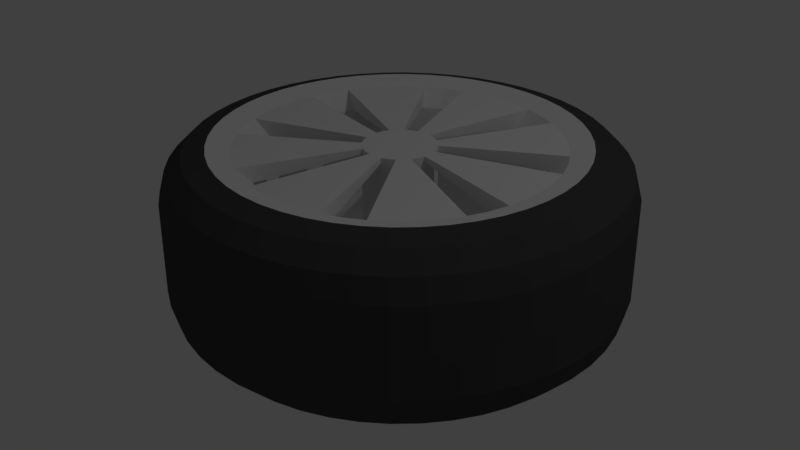 # Source: wheel.blend  (saved by Blender 2.77.0; exported with 4.5.12 LTS)
import bpy
from mathutils import Matrix  # noqa: F401  (used for matrix-valued properties, if any)

bpy.ops.wm.read_factory_settings(use_empty=True)
scene = bpy.context.scene
scene.name = 'Scene'

# ---- collections
col_collection_1 = bpy.data.collections.new('Collection 1'); scene.collection.children.link(col_collection_1)

# ---- materials (node trees are filled in below, after node groups)
mat_outside = bpy.data.materials.new('outside')
mat_outside.alpha_threshold = 0.0
mat_outside.use_transparent_shadow = False
mat_outside.diffuse_color = (0.06372, 0.06372, 0.06372, 1.0)
mat_outside.roughness = 0.5
mat_inside = bpy.data.materials.new('Inside')
mat_inside.alpha_threshold = 0.0
mat_inside.use_transparent_shadow = False
mat_inside.roughness = 0.5

# ---- material node trees

# ---- world
world_world = bpy.data.worlds.new('World'); scene.world = world_world
world_world.color = (0.05088, 0.05088, 0.05088)
world_world.use_sun_shadow = False
world_world.sun_shadow_jitter_overblur = 0.0
world_world.cycles.sampling_method = 'MANUAL'

# ---- cameras
cam_camera = bpy.data.cameras.new('Camera')
cam_camera.clip_end = 100.0
cam_camera.lens = 35.0
cam_camera.sensor_width = 32.0
cam_camera.sensor_height = 18.0
cam_camera.ortho_scale = 7.314
cam_camera.dof.focus_distance = 0.0
cam_camera.dof.aperture_fstop = 128.0

# ---- lights
light_lamp = bpy.data.lights.new('Lamp', 'POINT')
light_lamp.transmission_factor = 0.0
light_lamp.cutoff_distance = 30.0
light_lamp.energy = 100.0
light_lamp.shadow_buffer_clip_start = 1.001
light_lamp.shadow_soft_size = 0.1
light_lamp.shadow_maximum_resolution = 0.006
light_lamp.use_absolute_resolution = True

# ---- meshes
me_torus_003 = bpy.data.meshes.new('Torus.003')
me_torus_003.from_pydata([(1.25, 0.0, 0.0), (0.75, 0.0, 3.062e-17), (0.7835, 0.0, -0.125), (0.875, 0.0, -0.2165), (1.0, 0.0, -0.25), (1.125, 0.0, -0.2165), (1.217, 0.0, -0.125), (1.239, 0.1632, 0.0), (0.7436, 0.09789, 3.062e-17), (0.7768, 0.1023, -0.125), (0.8675, 0.1142, -0.2165), (0.9914, 0.1305, -0.25), (1.115, 0.1468, -0.2165), (1.206, 0.1588, -0.125), (1.207, 0.3235, 0.0), (0.7244, 0.1941, 3.062e-17), (0.7568, 0.2028, -0.125), (0.8452, 0.2265, -0.2165), (0.9659, 0.2588, -0.25), (1.087, 0.2912, -0.2165), (1.175, 0.3149, -0.125), (1.155, 0.4784, 0.0), (0.6929, 0.287, 3.062e-17), (0.7239, 0.2998, -0.125), (0.8084, 0.3348, -0.2165), (0.9239, 0.3827, -0.25), (1.039, 0.4305, -0.2165), (1.124, 0.4655, -0.125), (1.083, 0.625, 0.0), (0.6495, 0.375, 3.062e-17), (0.6785, 0.3917, -0.125), (0.7578, 0.4375, -0.2165), (0.866, 0.5, -0.25), (0.9743, 0.5625, -0.2165), (1.054, 0.6083, -0.125), (0.9917, 0.761, 0.0), (0.595, 0.4566, 3.062e-17), (0.6216, 0.477, -0.125), (0.6942, 0.5327, -0.2165), (0.7934, 0.6088, -0.25), (0.8925, 0.6849, -0.2165), (0.9651, 0.7406, -0.125), (0.8839, 0.8839, 0.0), (0.5303, 0.5303, 3.062e-17), (0.554, 0.554, -0.125), (0.6187, 0.6187, -0.2165), (0.7071, 0.7071, -0.25), (0.7955, 0.7955, -0.2165), (0.8602, 0.8602, -0.125), (0.761, 0.9917, 0.0), (0.4566, 0.595, 3.062e-17), (0.477, 0.6216, -0.125), (0.5327, 0.6942, -0.2165), (0.6088, 0.7934, -0.25), (0.6849, 0.8925, -0.2165), (0.7406, 0.9651, -0.125), (0.625, 1.083, 0.0), (0.375, 0.6495, 3.062e-17), (0.3917, 0.6785, -0.125), (0.4375, 0.7578, -0.2165), (0.5, 0.866, -0.25), (0.5625, 0.9743, -0.2165), (0.6083, 1.054, -0.125), (0.4784, 1.155, 0.0), (0.287, 0.6929, 3.062e-17), (0.2998, 0.7239, -0.125), (0.3348, 0.8084, -0.2165), (0.3827, 0.9239, -0.25), (0.4305, 1.039, -0.2165), (0.4655, 1.124, -0.125), (0.3235, 1.207, 0.0), (0.1941, 0.7244, 3.062e-17), (0.2028, 0.7568, -0.125), (0.2265, 0.8452, -0.2165), (0.2588, 0.9659, -0.25), (0.2912, 1.087, -0.2165), (0.3149, 1.175, -0.125), (0.1632, 1.239, 0.0), (0.09789, 0.7436, 3.062e-17), (0.1023, 0.7768, -0.125), (0.1142, 0.8675, -0.2165), (0.1305, 0.9914, -0.25), (0.1468, 1.115, -0.2165), (0.1588, 1.206, -0.125), (5.96e-08, 1.25, 0.0), (8.941e-08, 0.75, 3.062e-17), (5.96e-08, 0.7835, -0.125), (8.941e-08, 0.875, -0.2165), (8.941e-08, 1.0, -0.25), (1.192e-07, 1.125, -0.2165), (1.192e-07, 1.217, -0.125), (-0.1632, 1.239, 0.0), (-0.09789, 0.7436, 3.062e-17), (-0.1023, 0.7768, -0.125), (-0.1142, 0.8675, -0.2165), (-0.1305, 0.9914, -0.25), (-0.1468, 1.115, -0.2165), (-0.1588, 1.206, -0.125), (-0.3235, 1.207, 0.0), (-0.1941, 0.7244, 3.062e-17), (-0.2028, 0.7568, -0.125), (-0.2265, 0.8452, -0.2165), (-0.2588, 0.9659, -0.25), (-0.2912, 1.087, -0.2165), (-0.3149, 1.175, -0.125), (-0.4784, 1.155, 0.0), (-0.287, 0.6929, 3.062e-17), (-0.2998, 0.7239, -0.125), (-0.3348, 0.8084, -0.2165), (-0.3827, 0.9239, -0.25), (-0.4305, 1.039, -0.2165), (-0.4655, 1.124, -0.125), (-0.625, 1.083, 0.0), (-0.375, 0.6495, 3.062e-17), (-0.3917, 0.6785, -0.125), (-0.4375, 0.7578, -0.2165), (-0.5, 0.866, -0.25), (-0.5625, 0.9743, -0.2165), (-0.6083, 1.054, -0.125), (-0.761, 0.9917, 0.0), (-0.4566, 0.595, 3.062e-17), (-0.477, 0.6216, -0.125), (-0.5327, 0.6942, -0.2165), (-0.6088, 0.7934, -0.25), (-0.6849, 0.8925, -0.2165), (-0.7406, 0.9651, -0.125), (-0.8839, 0.8839, 0.0), (-0.5303, 0.5303, 3.062e-17), (-0.554, 0.554, -0.125), (-0.6187, 0.6187, -0.2165), (-0.7071, 0.7071, -0.25), (-0.7955, 0.7955, -0.2165), (-0.8602, 0.8602, -0.125), (-0.9917, 0.761, 0.0), (-0.595, 0.4566, 3.062e-17), (-0.6216, 0.477, -0.125), (-0.6942, 0.5327, -0.2165), (-0.7934, 0.6088, -0.25), (-0.8925, 0.6849, -0.2165), (-0.9651, 0.7406, -0.125), (-1.083, 0.625, 0.0), (-0.6495, 0.375, 3.062e-17), (-0.6785, 0.3917, -0.125), (-0.7578, 0.4375, -0.2165), (-0.866, 0.5, -0.25), (-0.9743, 0.5625, -0.2165), (-1.054, 0.6083, -0.125), (-1.155, 0.4784, 0.0), (-0.6929, 0.287, 3.062e-17), (-0.7239, 0.2998, -0.125), (-0.8084, 0.3348, -0.2165), (-0.9239, 0.3827, -0.25), (-1.039, 0.4305, -0.2165), (-1.124, 0.4655, -0.125), (-1.207, 0.3235, 0.0), (-0.7244, 0.1941, 3.062e-17), (-0.7568, 0.2028, -0.125), (-0.8452, 0.2265, -0.2165), (-0.9659, 0.2588, -0.25), (-1.087, 0.2912, -0.2165), (-1.175, 0.3149, -0.125), (-1.239, 0.1632, 0.0), (-0.7436, 0.09789, 3.062e-17), (-0.7768, 0.1023, -0.125), (-0.8675, 0.1142, -0.2165), (-0.9914, 0.1305, -0.25), (-1.115, 0.1468, -0.2165), (-1.206, 0.1588, -0.125), (-1.25, 1.093e-07, 0.0), (-0.75, 6.557e-08, 3.062e-17), (-0.7835, 6.85e-08, -0.125), (-0.875, 7.649e-08, -0.2165), (-1.0, 8.742e-08, -0.25), (-1.125, 9.835e-08, -0.2165), (-1.217, 1.064e-07, -0.125), (-1.239, -0.1632, 0.0), (-0.7436, -0.09789, 3.062e-17), (-0.7768, -0.1023, -0.125), (-0.8675, -0.1142, -0.2165), (-0.9914, -0.1305, -0.25), (-1.115, -0.1468, -0.2165), (-1.206, -0.1588, -0.125), (-1.207, -0.3235, 0.0), (-0.7244, -0.1941, 3.062e-17), (-0.7568, -0.2028, -0.125), (-0.8452, -0.2265, -0.2165), (-0.9659, -0.2588, -0.25), (-1.087, -0.2912, -0.2165), (-1.175, -0.3149, -0.125), (-1.155, -0.4784, 0.0), (-0.6929, -0.287, 3.062e-17), (-0.7239, -0.2998, -0.125), (-0.8084, -0.3348, -0.2165), (-0.9239, -0.3827, -0.25), (-1.039, -0.4305, -0.2165), (-1.124, -0.4655, -0.125), (-1.083, -0.625, 0.0), (-0.6495, -0.375, 3.062e-17), (-0.6785, -0.3917, -0.125), (-0.7578, -0.4375, -0.2165), (-0.866, -0.5, -0.25), (-0.9743, -0.5625, -0.2165), (-1.054, -0.6083, -0.125), (-0.9917, -0.761, 0.0), (-0.595, -0.4566, 3.062e-17), (-0.6216, -0.477, -0.125), (-0.6942, -0.5327, -0.2165), (-0.7934, -0.6088, -0.25), (-0.8925, -0.6849, -0.2165), (-0.9651, -0.7406, -0.125), (-0.8839, -0.8839, 0.0), (-0.5303, -0.5303, 3.062e-17), (-0.554, -0.554, -0.125), (-0.6187, -0.6187, -0.2165), (-0.7071, -0.7071, -0.25), (-0.7955, -0.7955, -0.2165), (-0.8602, -0.8602, -0.125), (-0.761, -0.9917, 0.0), (-0.4566, -0.595, 3.062e-17), (-0.477, -0.6216, -0.125), (-0.5327, -0.6942, -0.2165), (-0.6088, -0.7934, -0.25), (-0.6849, -0.8925, -0.2165), (-0.7406, -0.9651, -0.125), (-0.625, -1.083, 0.0), (-0.375, -0.6495, 3.062e-17), (-0.3917, -0.6785, -0.125), (-0.4375, -0.7578, -0.2165), (-0.5, -0.866, -0.25), (-0.5625, -0.9743, -0.2165), (-0.6083, -1.054, -0.125), (-0.4784, -1.155, 0.0), (-0.287, -0.6929, 3.062e-17), (-0.2998, -0.7239, -0.125), (-0.3348, -0.8084, -0.2165), (-0.3827, -0.9239, -0.25), (-0.4305, -1.039, -0.2165), (-0.4655, -1.124, -0.125), (-0.3235, -1.207, 0.0), (-0.1941, -0.7244, 3.062e-17), (-0.2028, -0.7568, -0.125), (-0.2265, -0.8452, -0.2165), (-0.2588, -0.9659, -0.25), (-0.2912, -1.087, -0.2165), (-0.3149, -1.175, -0.125), (-0.1632, -1.239, 0.0), (-0.0979, -0.7436, 3.062e-17), (-0.1023, -0.7768, -0.125), (-0.1142, -0.8675, -0.2165), (-0.1305, -0.9914, -0.25), (-0.1468, -1.115, -0.2165), (-0.1588, -1.206, -0.125), (5.96e-08, -1.25, 0.0), (8.941e-08, -0.75, 3.062e-17), (5.96e-08, -0.7835, -0.125), (8.941e-08, -0.875, -0.2165), (8.941e-08, -1.0, -0.25), (1.192e-07, -1.125, -0.2165), (1.192e-07, -1.217, -0.125), (0.1632, -1.239, 0.0), (0.09789, -0.7436, 3.062e-17), (0.1023, -0.7768, -0.125), (0.1142, -0.8675, -0.2165), (0.1305, -0.9914, -0.25), (0.1468, -1.115, -0.2165), (0.1588, -1.206, -0.125), (0.3235, -1.207, 0.0), (0.1941, -0.7244, 3.062e-17), (0.2028, -0.7568, -0.125), (0.2265, -0.8452, -0.2165), (0.2588, -0.9659, -0.25), (0.2912, -1.087, -0.2165), (0.3149, -1.175, -0.125), (0.4784, -1.155, 0.0), (0.287, -0.6929, 3.062e-17), (0.2998, -0.7239, -0.125), (0.3348, -0.8084, -0.2165), (0.3827, -0.9239, -0.25), (0.4305, -1.039, -0.2165), (0.4655, -1.124, -0.125), (0.625, -1.083, 0.0), (0.375, -0.6495, 3.062e-17), (0.3917, -0.6785, -0.125), (0.4375, -0.7578, -0.2165), (0.5, -0.866, -0.25), (0.5625, -0.9743, -0.2165), (0.6083, -1.054, -0.125), (0.761, -0.9917, 0.0), (0.4566, -0.595, 3.062e-17), (0.477, -0.6216, -0.125), (0.5327, -0.6942, -0.2165), (0.6088, -0.7934, -0.25), (0.6849, -0.8925, -0.2165), (0.7406, -0.9651, -0.125), (0.8839, -0.8839, 0.0), (0.5303, -0.5303, 3.062e-17), (0.554, -0.554, -0.125), (0.6187, -0.6187, -0.2165), (0.7071, -0.7071, -0.25), (0.7955, -0.7955, -0.2165), (0.8602, -0.8602, -0.125), (0.9917, -0.761, 0.0), (0.595, -0.4566, 3.062e-17), (0.6216, -0.477, -0.125), (0.6942, -0.5327, -0.2165), (0.7934, -0.6088, -0.25), (0.8925, -0.6849, -0.2165), (0.9651, -0.7406, -0.125), (1.083, -0.625, 0.0), (0.6495, -0.375, 3.062e-17), (0.6785, -0.3917, -0.125), (0.7578, -0.4375, -0.2165), (0.866, -0.5, -0.25), (0.9743, -0.5625, -0.2165), (1.054, -0.6083, -0.125), (1.155, -0.4784, 0.0), (0.6929, -0.287, 3.062e-17), (0.7239, -0.2998, -0.125), (0.8084, -0.3348, -0.2165), (0.9239, -0.3827, -0.25), (1.039, -0.4305, -0.2165), (1.124, -0.4655, -0.125), (1.207, -0.3235, 0.0), (0.7244, -0.1941, 3.062e-17), (0.7568, -0.2028, -0.125), (0.8452, -0.2265, -0.2165), (0.9659, -0.2588, -0.25), (1.087, -0.2912, -0.2165), (1.175, -0.3149, -0.125), (1.239, -0.1632, 0.0), (0.7436, -0.09789, 3.062e-17), (0.7768, -0.1023, -0.125), (0.8675, -0.1142, -0.2165), (0.9914, -0.1305, -0.25), (1.115, -0.1468, -0.2165), (1.206, -0.1588, -0.125), (1.25, 0.0, 0.5), (1.217, 0.0, 0.625), (1.125, 0.0, 0.7165), (1.0, 0.0, 0.75), (0.875, 0.0, 0.7165), (0.7835, 0.0, 0.625), (0.75, 0.0, 0.5), (1.239, 0.1632, 0.5), (1.206, 0.1588, 0.625), (1.115, 0.1468, 0.7165), (0.9914, 0.1305, 0.75), (0.8675, 0.1142, 0.7165), (0.7768, 0.1023, 0.625), (0.7436, 0.09789, 0.5), (1.207, 0.3235, 0.5), (1.175, 0.3149, 0.625), (1.087, 0.2912, 0.7165), (0.9659, 0.2588, 0.75), (0.8452, 0.2265, 0.7165), (0.7568, 0.2028, 0.625), (0.7244, 0.1941, 0.5), (1.155, 0.4784, 0.5), (1.124, 0.4655, 0.625), (1.039, 0.4305, 0.7165), (0.9239, 0.3827, 0.75), (0.8084, 0.3348, 0.7165), (0.7239, 0.2998, 0.625), (0.6929, 0.287, 0.5), (1.083, 0.625, 0.5), (1.054, 0.6083, 0.625), (0.9743, 0.5625, 0.7165), (0.866, 0.5, 0.75), (0.7578, 0.4375, 0.7165), (0.6785, 0.3917, 0.625), (0.6495, 0.375, 0.5), (0.9917, 0.761, 0.5), (0.9651, 0.7406, 0.625), (0.8925, 0.6849, 0.7165), (0.7934, 0.6088, 0.75), (0.6942, 0.5327, 0.7165), (0.6216, 0.477, 0.625), (0.595, 0.4566, 0.5), (0.8839, 0.8839, 0.5), (0.8602, 0.8602, 0.625), (0.7955, 0.7955, 0.7165), (0.7071, 0.7071, 0.75), (0.6187, 0.6187, 0.7165), (0.554, 0.554, 0.625), (0.5303, 0.5303, 0.5), (0.761, 0.9917, 0.5), (0.7406, 0.9651, 0.625), (0.6849, 0.8925, 0.7165), (0.6088, 0.7934, 0.75), (0.5327, 0.6942, 0.7165), (0.477, 0.6216, 0.625), (0.4566, 0.595, 0.5), (0.625, 1.083, 0.5), (0.6083, 1.054, 0.625), (0.5625, 0.9743, 0.7165), (0.5, 0.866, 0.75), (0.4375, 0.7578, 0.7165), (0.3917, 0.6785, 0.625), (0.375, 0.6495, 0.5), (0.4784, 1.155, 0.5), (0.4655, 1.124, 0.625), (0.4305, 1.039, 0.7165), (0.3827, 0.9239, 0.75), (0.3348, 0.8084, 0.7165), (0.2998, 0.7239, 0.625), (0.287, 0.6929, 0.5), (0.3235, 1.207, 0.5), (0.3149, 1.175, 0.625), (0.2912, 1.087, 0.7165), (0.2588, 0.9659, 0.75), (0.2265, 0.8452, 0.7165), (0.2028, 0.7568, 0.625), (0.1941, 0.7244, 0.5), (0.1632, 1.239, 0.5), (0.1588, 1.206, 0.625), (0.1468, 1.115, 0.7165), (0.1305, 0.9914, 0.75), (0.1142, 0.8675, 0.7165), (0.1023, 0.7768, 0.625), (0.09789, 0.7436, 0.5), (5.96e-08, 1.25, 0.5), (1.192e-07, 1.217, 0.625), (1.192e-07, 1.125, 0.7165), (8.941e-08, 1.0, 0.75), (8.941e-08, 0.875, 0.7165), (5.96e-08, 0.7835, 0.625), (8.941e-08, 0.75, 0.5), (-0.1632, 1.239, 0.5), (-0.1588, 1.206, 0.625), (-0.1468, 1.115, 0.7165), (-0.1305, 0.9914, 0.75), (-0.1142, 0.8675, 0.7165), (-0.1023, 0.7768, 0.625), (-0.09789, 0.7436, 0.5), (-0.3235, 1.207, 0.5), (-0.3149, 1.175, 0.625), (-0.2912, 1.087, 0.7165), (-0.2588, 0.9659, 0.75), (-0.2265, 0.8452, 0.7165), (-0.2028, 0.7568, 0.625), (-0.1941, 0.7244, 0.5), (-0.4784, 1.155, 0.5), (-0.4655, 1.124, 0.625), (-0.4305, 1.039, 0.7165), (-0.3827, 0.9239, 0.75), (-0.3348, 0.8084, 0.7165), (-0.2998, 0.7239, 0.625), (-0.287, 0.6929, 0.5), (-0.625, 1.083, 0.5), (-0.6083, 1.054, 0.625), (-0.5625, 0.9743, 0.7165), (-0.5, 0.866, 0.75), (-0.4375, 0.7578, 0.7165), (-0.3917, 0.6785, 0.625), (-0.375, 0.6495, 0.5), (-0.761, 0.9917, 0.5), (-0.7406, 0.9651, 0.625), (-0.6849, 0.8925, 0.7165), (-0.6088, 0.7934, 0.75), (-0.5327, 0.6942, 0.7165), (-0.477, 0.6216, 0.625), (-0.4566, 0.595, 0.5), (-0.8839, 0.8839, 0.5), (-0.8602, 0.8602, 0.625), (-0.7955, 0.7955, 0.7165), (-0.7071, 0.7071, 0.75), (-0.6187, 0.6187, 0.7165), (-0.554, 0.554, 0.625), (-0.5303, 0.5303, 0.5), (-0.9917, 0.761, 0.5), (-0.9651, 0.7406, 0.625), (-0.8925, 0.6849, 0.7165), (-0.7934, 0.6088, 0.75), (-0.6942, 0.5327, 0.7165), (-0.6216, 0.477, 0.625), (-0.595, 0.4566, 0.5), (-1.083, 0.625, 0.5), (-1.054, 0.6083, 0.625), (-0.9743, 0.5625, 0.7165), (-0.866, 0.5, 0.75), (-0.7578, 0.4375, 0.7165), (-0.6785, 0.3917, 0.625), (-0.6495, 0.375, 0.5), (-1.155, 0.4784, 0.5), (-1.124, 0.4655, 0.625), (-1.039, 0.4305, 0.7165), (-0.9239, 0.3827, 0.75), (-0.8084, 0.3348, 0.7165), (-0.7239, 0.2998, 0.625), (-0.6929, 0.287, 0.5), (-1.207, 0.3235, 0.5), (-1.175, 0.3149, 0.625), (-1.087, 0.2912, 0.7165), (-0.9659, 0.2588, 0.75), (-0.8452, 0.2265, 0.7165), (-0.7568, 0.2028, 0.625), (-0.7244, 0.1941, 0.5), (-1.239, 0.1632, 0.5), (-1.206, 0.1588, 0.625), (-1.115, 0.1468, 0.7165), (-0.9914, 0.1305, 0.75), (-0.8675, 0.1142, 0.7165), (-0.7768, 0.1023, 0.625), (-0.7436, 0.09789, 0.5), (-1.25, 1.093e-07, 0.5), (-1.217, 1.064e-07, 0.625), (-1.125, 9.835e-08, 0.7165), (-1.0, 8.742e-08, 0.75), (-0.875, 7.649e-08, 0.7165), (-0.7835, 6.85e-08, 0.625), (-0.75, 6.557e-08, 0.5), (-1.239, -0.1632, 0.5), (-1.206, -0.1588, 0.625), (-1.115, -0.1468, 0.7165), (-0.9914, -0.1305, 0.75), (-0.8675, -0.1142, 0.7165), (-0.7768, -0.1023, 0.625), (-0.7436, -0.09789, 0.5), (-1.207, -0.3235, 0.5), (-1.175, -0.3149, 0.625), (-1.087, -0.2912, 0.7165), (-0.9659, -0.2588, 0.75), (-0.8452, -0.2265, 0.7165), (-0.7568, -0.2028, 0.625), (-0.7244, -0.1941, 0.5), (-1.155, -0.4784, 0.5), (-1.124, -0.4655, 0.625), (-1.039, -0.4305, 0.7165), (-0.9239, -0.3827, 0.75), (-0.8084, -0.3348, 0.7165), (-0.7239, -0.2998, 0.625), (-0.6929, -0.287, 0.5), (-1.083, -0.625, 0.5), (-1.054, -0.6083, 0.625), (-0.9743, -0.5625, 0.7165), (-0.866, -0.5, 0.75), (-0.7578, -0.4375, 0.7165), (-0.6785, -0.3917, 0.625), (-0.6495, -0.375, 0.5), (-0.9917, -0.761, 0.5), (-0.9651, -0.7406, 0.625), (-0.8925, -0.6849, 0.7165), (-0.7934, -0.6088, 0.75), (-0.6942, -0.5327, 0.7165), (-0.6216, -0.477, 0.625), (-0.595, -0.4566, 0.5), (-0.8839, -0.8839, 0.5), (-0.8602, -0.8602, 0.625), (-0.7955, -0.7955, 0.7165), (-0.7071, -0.7071, 0.75), (-0.6187, -0.6187, 0.7165), (-0.554, -0.554, 0.625), (-0.5303, -0.5303, 0.5), (-0.761, -0.9917, 0.5), (-0.7406, -0.9651, 0.625), (-0.6849, -0.8925, 0.7165), (-0.6088, -0.7934, 0.75), (-0.5327, -0.6942, 0.7165), (-0.477, -0.6216, 0.625), (-0.4566, -0.595, 0.5), (-0.625, -1.083, 0.5), (-0.6083, -1.054, 0.625), (-0.5625, -0.9743, 0.7165), (-0.5, -0.866, 0.75), (-0.4375, -0.7578, 0.7165), (-0.3917, -0.6785, 0.625), (-0.375, -0.6495, 0.5), (-0.4784, -1.155, 0.5), (-0.4655, -1.124, 0.625), (-0.4305, -1.039, 0.7165), (-0.3827, -0.9239, 0.75), (-0.3348, -0.8084, 0.7165), (-0.2998, -0.7239, 0.625), (-0.287, -0.6929, 0.5), (-0.3235, -1.207, 0.5), (-0.3149, -1.175, 0.625), (-0.2912, -1.087, 0.7165), (-0.2588, -0.9659, 0.75), (-0.2265, -0.8452, 0.7165), (-0.2028, -0.7568, 0.625), (-0.1941, -0.7244, 0.5), (-0.1632, -1.239, 0.5), (-0.1588, -1.206, 0.625), (-0.1468, -1.115, 0.7165), (-0.1305, -0.9914, 0.75), (-0.1142, -0.8675, 0.7165), (-0.1023, -0.7768, 0.625), (-0.0979, -0.7436, 0.5), (5.96e-08, -1.25, 0.5), (1.192e-07, -1.217, 0.625), (1.192e-07, -1.125, 0.7165), (8.941e-08, -1.0, 0.75), (8.941e-08, -0.875, 0.7165), (5.96e-08, -0.7835, 0.625), (8.941e-08, -0.75, 0.5), (0.1632, -1.239, 0.5), (0.1588, -1.206, 0.625), (0.1468, -1.115, 0.7165), (0.1305, -0.9914, 0.75), (0.1142, -0.8675, 0.7165), (0.1023, -0.7768, 0.625), (0.09789, -0.7436, 0.5), (0.3235, -1.207, 0.5), (0.3149, -1.175, 0.625), (0.2912, -1.087, 0.7165), (0.2588, -0.9659, 0.75), (0.2265, -0.8452, 0.7165), (0.2028, -0.7568, 0.625), (0.1941, -0.7244, 0.5), (0.4784, -1.155, 0.5), (0.4655, -1.124, 0.625), (0.4305, -1.039, 0.7165), (0.3827, -0.9239, 0.75), (0.3348, -0.8084, 0.7165), (0.2998, -0.7239, 0.625), (0.287, -0.6929, 0.5), (0.625, -1.083, 0.5), (0.6083, -1.054, 0.625), (0.5625, -0.9743, 0.7165), (0.5, -0.866, 0.75), (0.4375, -0.7578, 0.7165), (0.3917, -0.6785, 0.625), (0.375, -0.6495, 0.5), (0.761, -0.9917, 0.5), (0.7406, -0.9651, 0.625), (0.6849, -0.8925, 0.7165), (0.6088, -0.7934, 0.75), (0.5327, -0.6942, 0.7165), (0.477, -0.6216, 0.625), (0.4566, -0.595, 0.5), (0.8839, -0.8839, 0.5), (0.8602, -0.8602, 0.625), (0.7955, -0.7955, 0.7165), (0.7071, -0.7071, 0.75), (0.6187, -0.6187, 0.7165), (0.554, -0.554, 0.625), (0.5303, -0.5303, 0.5), (0.9917, -0.761, 0.5), (0.9651, -0.7406, 0.625), (0.8925, -0.6849, 0.7165), (0.7934, -0.6088, 0.75), (0.6942, -0.5327, 0.7165), (0.6216, -0.477, 0.625), (0.595, -0.4566, 0.5), (1.083, -0.625, 0.5), (1.054, -0.6083, 0.625), (0.9743, -0.5625, 0.7165), (0.866, -0.5, 0.75), (0.7578, -0.4375, 0.7165), (0.6785, -0.3917, 0.625), (0.6495, -0.375, 0.5), (1.155, -0.4784, 0.5), (1.124, -0.4655, 0.625), (1.039, -0.4305, 0.7165), (0.9239, -0.3827, 0.75), (0.8084, -0.3348, 0.7165), (0.7239, -0.2998, 0.625), (0.6929, -0.287, 0.5), (1.207, -0.3235, 0.5), (1.175, -0.3149, 0.625), (1.087, -0.2912, 0.7165), (0.9659, -0.2588, 0.75), (0.8452, -0.2265, 0.7165), (0.7568, -0.2028, 0.625), (0.7244, -0.1941, 0.5), (1.239, -0.1632, 0.5), (1.206, -0.1588, 0.625), (1.115, -0.1468, 0.7165), (0.9914, -0.1305, 0.75), (0.8675, -0.1142, 0.7165), (0.7768, -0.1023, 0.625), (0.7436, -0.09789, 0.5), (0.0, 0.2, -0.18), (0.0, 0.2, 0.72), (0.03902, 0.1962, -0.18), (0.03902, 0.1962, 0.72), (0.07654, 0.1848, -0.18), (0.07654, 0.1848, 0.72), (0.1111, 0.1663, -0.18), (0.1111, 0.1663, 0.72), (0.1414, 0.1414, -0.18), (0.1414, 0.1414, 0.72), (0.1663, 0.1111, -0.18), (0.1663, 0.1111, 0.72), (0.1848, 0.07654, -0.18), (0.1848, 0.07654, 0.72), (0.1962, 0.03902, -0.18), (0.1962, 0.03902, 0.72), (0.2, 1.51e-08, -0.18), (0.2, 1.51e-08, 0.72), (0.1962, -0.03902, -0.18), (0.1962, -0.03902, 0.72), (0.1848, -0.07654, -0.18), (0.1848, -0.07654, 0.72), (0.1663, -0.1111, -0.18), (0.1663, -0.1111, 0.72), (0.1414, -0.1414, -0.18), (0.1414, -0.1414, 0.72), (0.1111, -0.1663, -0.18), (0.1111, -0.1663, 0.72), (0.07654, -0.1848, -0.18), (0.07654, -0.1848, 0.72), (0.03902, -0.1962, -0.18), (0.03902, -0.1962, 0.72), (-6.517e-08, -0.2, -0.18), (-6.517e-08, -0.2, 0.72), (-0.03902, -0.1962, -0.18), (-0.03902, -0.1962, 0.72), (-0.07654, -0.1848, -0.18), (-0.07654, -0.1848, 0.72), (-0.1111, -0.1663, -0.18), (-0.1111, -0.1663, 0.72), (-0.1414, -0.1414, -0.18), (-0.1414, -0.1414, 0.72), (-0.1663, -0.1111, -0.18), (-0.1663, -0.1111, 0.72), (-0.1848, -0.07654, -0.18), (-0.1848, -0.07654, 0.72), (-0.1962, -0.03902, -0.18), (-0.1962, -0.03902, 0.72), (-0.2, 1.931e-07, -0.18), (-0.2, 1.931e-07, 0.72), (-0.1962, 0.03902, -0.18), (-0.1962, 0.03902, 0.72), (-0.1848, 0.07654, -0.18), (-0.1848, 0.07654, 0.72), (-0.1663, 0.1111, -0.18), (-0.1663, 0.1111, 0.72), (-0.1414, 0.1414, -0.18), (-0.1414, 0.1414, 0.72), (-0.1111, 0.1663, -0.18), (-0.1111, 0.1663, 0.72), (-0.07654, 0.1848, -0.18), (-0.07654, 0.1848, 0.72), (-0.03902, 0.1962, -0.18), (-0.03902, 0.1962, 0.72), (0.0, 0.2, 0.69), (-0.03902, 0.1962, 0.69), (-0.07654, 0.1848, 0.69), (-0.1111, 0.1663, 0.69), (-0.1414, 0.1414, 0.69), (-0.1663, 0.1111, 0.69), (-0.1848, 0.07654, 0.69), (-0.1962, 0.03902, 0.69), (-0.2, 1.51e-08, 0.69), (-0.1962, -0.03902, 0.69), (-0.1848, -0.07654, 0.69), (-0.1663, -0.1111, 0.69), (-0.1414, -0.1414, 0.69), (-0.1111, -0.1663, 0.69), (-0.07654, -0.1848, 0.69), (-0.03902, -0.1962, 0.69), (6.517e-08, -0.2, 0.69), (0.03902, -0.1962, 0.69), (0.07654, -0.1848, 0.69), (0.1111, -0.1663, 0.69), (0.1414, -0.1414, 0.69), (0.1663, -0.1111, 0.69), (0.1848, -0.07654, 0.69), (0.1962, -0.03902, 0.69), (0.2, 1.931e-07, 0.69), (0.1962, 0.03902, 0.69), (0.1848, 0.07654, 0.69), (0.1663, 0.1111, 0.69), (0.1414, 0.1414, 0.69), (0.1111, 0.1663, 0.69), (0.07654, 0.1848, 0.69), (0.03902, 0.1962, 0.69)], [(738, 737), (739, 738), (742, 741), (743, 742), (746, 745), (747, 746), (750, 749), (751, 750), (754, 753), (755, 754), (758, 757), (759, 758), (762, 761), (763, 762), (766, 765), (767, 766)], [(1, 8, 9, 2), (2, 9, 10, 3), (3, 10, 11, 4), (4, 11, 12, 5), (5, 12, 13, 6), (0, 6, 13, 7), (8, 15, 16, 9), (9, 16, 17, 10), (10, 17, 18, 11), (11, 18, 19, 12), (12, 19, 20, 13), (13, 20, 14, 7), (15, 22, 23, 16), (16, 23, 24, 17), (17, 24, 25, 18), (18, 25, 26, 19), (19, 26, 27, 20), (20, 27, 21, 14), (22, 29, 30, 23), (23, 30, 31, 24), (24, 31, 32, 25), (25, 32, 33, 26), (26, 33, 34, 27), (27, 34, 28, 21), (29, 36, 37, 30), (30, 37, 38, 31), (31, 38, 39, 32), (32, 39, 40, 33), (33, 40, 41, 34), (34, 41, 35, 28), (36, 43, 44, 37), (37, 44, 45, 38), (38, 45, 46, 39), (39, 46, 47, 40), (40, 47, 48, 41), (41, 48, 42, 35), (43, 50, 51, 44), (44, 51, 52, 45), (45, 52, 53, 46), (46, 53, 54, 47), (47, 54, 55, 48), (48, 55, 49, 42), (50, 57, 58, 51), (51, 58, 59, 52), (52, 59, 60, 53), (53, 60, 61, 54), (54, 61, 62, 55), (55, 62, 56, 49), (57, 64, 65, 58), (58, 65, 66, 59), (59, 66, 67, 60), (60, 67, 68, 61), (61, 68, 69, 62), (62, 69, 63, 56), (64, 71, 72, 65), (65, 72, 73, 66), (66, 73, 74, 67), (67, 74, 75, 68), (68, 75, 76, 69), (69, 76, 70, 63), (71, 78, 79, 72), (72, 79, 80, 73), (73, 80, 81, 74), (74, 81, 82, 75), (75, 82, 83, 76), (76, 83, 77, 70), (78, 85, 86, 79), (79, 86, 87, 80), (80, 87, 88, 81), (81, 88, 89, 82), (82, 89, 90, 83), (83, 90, 84, 77), (85, 92, 93, 86), (86, 93, 94, 87), (87, 94, 95, 88), (88, 95, 96, 89), (89, 96, 97, 90), (90, 97, 91, 84), (92, 99, 100, 93), (93, 100, 101, 94), (94, 101, 102, 95), (95, 102, 103, 96), (96, 103, 104, 97), (97, 104, 98, 91), (99, 106, 107, 100), (100, 107, 108, 101), (101, 108, 109, 102), (102, 109, 110, 103), (103, 110, 111, 104), (104, 111, 105, 98), (106, 113, 114, 107), (107, 114, 115, 108), (108, 115, 116, 109), (109, 116, 117, 110), (110, 117, 118, 111), (111, 118, 112, 105), (113, 120, 121, 114), (114, 121, 122, 115), (115, 122, 123, 116), (116, 123, 124, 117), (117, 124, 125, 118), (118, 125, 119, 112), (120, 127, 128, 121), (121, 128, 129, 122), (122, 129, 130, 123), (123, 130, 131, 124), (124, 131, 132, 125), (125, 132, 126, 119), (127, 134, 135, 128), (128, 135, 136, 129), (129, 136, 137, 130), (130, 137, 138, 131), (131, 138, 139, 132), (132, 139, 133, 126), (134, 141, 142, 135), (135, 142, 143, 136), (136, 143, 144, 137), (137, 144, 145, 138), (138, 145, 146, 139), (139, 146, 140, 133), (141, 148, 149, 142), (142, 149, 150, 143), (143, 150, 151, 144), (144, 151, 152, 145), (145, 152, 153, 146), (146, 153, 147, 140), (148, 155, 156, 149), (149, 156, 157, 150), (150, 157, 158, 151), (151, 158, 159, 152), (152, 159, 160, 153), (153, 160, 154, 147), (155, 162, 163, 156), (156, 163, 164, 157), (157, 164, 165, 158), (158, 165, 166, 159), (159, 166, 167, 160), (160, 167, 161, 154), (162, 169, 170, 163), (163, 170, 171, 164), (164, 171, 172, 165), (165, 172, 173, 166), (166, 173, 174, 167), (167, 174, 168, 161), (169, 176, 177, 170), (170, 177, 178, 171), (171, 178, 179, 172), (172, 179, 180, 173), (173, 180, 181, 174), (174, 181, 175, 168), (176, 183, 184, 177), (177, 184, 185, 178), (178, 185, 186, 179), (179, 186, 187, 180), (180, 187, 188, 181), (181, 188, 182, 175), (183, 190, 191, 184), (184, 191, 192, 185), (185, 192, 193, 186), (186, 193, 194, 187), (187, 194, 195, 188), (188, 195, 189, 182), (190, 197, 198, 191), (191, 198, 199, 192), (192, 199, 200, 193), (193, 200, 201, 194), (194, 201, 202, 195), (195, 202, 196, 189), (197, 204, 205, 198), (198, 205, 206, 199), (199, 206, 207, 200), (200, 207, 208, 201), (201, 208, 209, 202), (202, 209, 203, 196), (204, 211, 212, 205), (205, 212, 213, 206), (206, 213, 214, 207), (207, 214, 215, 208), (208, 215, 216, 209), (209, 216, 210, 203), (211, 218, 219, 212), (212, 219, 220, 213), (213, 220, 221, 214), (214, 221, 222, 215), (215, 222, 223, 216), (216, 223, 217, 210), (218, 225, 226, 219), (219, 226, 227, 220), (220, 227, 228, 221), (221, 228, 229, 222), (222, 229, 230, 223), (223, 230, 224, 217), (225, 232, 233, 226), (226, 233, 234, 227), (227, 234, 235, 228), (228, 235, 236, 229), (229, 236, 237, 230), (230, 237, 231, 224), (232, 239, 240, 233), (233, 240, 241, 234), (234, 241, 242, 235), (235, 242, 243, 236), (236, 243, 244, 237), (237, 244, 238, 231), (239, 246, 247, 240), (240, 247, 248, 241), (241, 248, 249, 242), (242, 249, 250, 243), (243, 250, 251, 244), (244, 251, 245, 238), (246, 253, 254, 247), (247, 254, 255, 248), (248, 255, 256, 249), (249, 256, 257, 250), (250, 257, 258, 251), (251, 258, 252, 245), (253, 260, 261, 254), (254, 261, 262, 255), (255, 262, 263, 256), (256, 263, 264, 257), (257, 264, 265, 258), (258, 265, 259, 252), (260, 267, 268, 261), (261, 268, 269, 262), (262, 269, 270, 263), (263, 270, 271, 264), (264, 271, 272, 265), (265, 272, 266, 259), (267, 274, 275, 268), (268, 275, 276, 269), (269, 276, 277, 270), (270, 277, 278, 271), (271, 278, 279, 272), (272, 279, 273, 266), (274, 281, 282, 275), (275, 282, 283, 276), (276, 283, 284, 277), (277, 284, 285, 278), (278, 285, 286, 279), (279, 286, 280, 273), (281, 288, 289, 282), (282, 289, 290, 283), (283, 290, 291, 284), (284, 291, 292, 285), (285, 292, 293, 286), (286, 293, 287, 280), (288, 295, 296, 289), (289, 296, 297, 290), (290, 297, 298, 291), (291, 298, 299, 292), (292, 299, 300, 293), (293, 300, 294, 287), (295, 302, 303, 296), (296, 303, 304, 297), (297, 304, 305, 298), (298, 305, 306, 299), (299, 306, 307, 300), (300, 307, 301, 294), (302, 309, 310, 303), (303, 310, 311, 304), (304, 311, 312, 305), (305, 312, 313, 306), (306, 313, 314, 307), (307, 314, 308, 301), (309, 316, 317, 310), (310, 317, 318, 311), (311, 318, 319, 312), (312, 319, 320, 313), (313, 320, 321, 314), (314, 321, 315, 308), (316, 323, 324, 317), (317, 324, 325, 318), (318, 325, 326, 319), (319, 326, 327, 320), (320, 327, 328, 321), (321, 328, 322, 315), (323, 330, 331, 324), (324, 331, 332, 325), (325, 332, 333, 326), (326, 333, 334, 327), (327, 334, 335, 328), (328, 335, 329, 322), (330, 1, 2, 331), (331, 2, 3, 332), (332, 3, 4, 333), (333, 4, 5, 334), (334, 5, 6, 335), (335, 6, 0, 329), (336, 343, 344, 337), (337, 344, 345, 338), (338, 345, 346, 339), (339, 346, 347, 340), (340, 347, 348, 341), (341, 348, 349, 342), (343, 350, 351, 344), (344, 351, 352, 345), (345, 352, 353, 346), (346, 353, 354, 347), (347, 354, 355, 348), (348, 355, 356, 349), (350, 357, 358, 351), (351, 358, 359, 352), (352, 359, 360, 353), (353, 360, 361, 354), (354, 361, 362, 355), (355, 362, 363, 356), (357, 364, 365, 358), (358, 365, 366, 359), (359, 366, 367, 360), (360, 367, 368, 361), (361, 368, 369, 362), (362, 369, 370, 363), (364, 371, 372, 365), (365, 372, 373, 366), (366, 373, 374, 367), (367, 374, 375, 368), (368, 375, 376, 369), (369, 376, 377, 370), (371, 378, 379, 372), (372, 379, 380, 373), (373, 380, 381, 374), (374, 381, 382, 375), (375, 382, 383, 376), (376, 383, 384, 377), (378, 385, 386, 379), (379, 386, 387, 380), (380, 387, 388, 381), (381, 388, 389, 382), (382, 389, 390, 383), (383, 390, 391, 384), (385, 392, 393, 386), (386, 393, 394, 387), (387, 394, 395, 388), (388, 395, 396, 389), (389, 396, 397, 390), (390, 397, 398, 391), (392, 399, 400, 393), (393, 400, 401, 394), (394, 401, 402, 395), (395, 402, 403, 396), (396, 403, 404, 397), (397, 404, 405, 398), (399, 406, 407, 400), (400, 407, 408, 401), (401, 408, 409, 402), (402, 409, 410, 403), (403, 410, 411, 404), (404, 411, 412, 405), (406, 413, 414, 407), (407, 414, 415, 408), (408, 415, 416, 409), (409, 416, 417, 410), (410, 417, 418, 411), (411, 418, 419, 412), (413, 420, 421, 414), (414, 421, 422, 415), (415, 422, 423, 416), (416, 423, 424, 417), (417, 424, 425, 418), (418, 425, 426, 419), (420, 427, 428, 421), (421, 428, 429, 422), (422, 429, 430, 423), (423, 430, 431, 424), (424, 431, 432, 425), (425, 432, 433, 426), (427, 434, 435, 428), (428, 435, 436, 429), (429, 436, 437, 430), (430, 437, 438, 431), (431, 438, 439, 432), (432, 439, 440, 433), (434, 441, 442, 435), (435, 442, 443, 436), (436, 443, 444, 437), (437, 444, 445, 438), (438, 445, 446, 439), (439, 446, 447, 440), (441, 448, 449, 442), (442, 449, 450, 443), (443, 450, 451, 444), (444, 451, 452, 445), (445, 452, 453, 446), (446, 453, 454, 447), (448, 455, 456, 449), (449, 456, 457, 450), (450, 457, 458, 451), (451, 458, 459, 452), (452, 459, 460, 453), (453, 460, 461, 454), (455, 462, 463, 456), (456, 463, 464, 457), (457, 464, 465, 458), (458, 465, 466, 459), (459, 466, 467, 460), (460, 467, 468, 461), (462, 469, 470, 463), (463, 470, 471, 464), (464, 471, 472, 465), (465, 472, 473, 466), (466, 473, 474, 467), (467, 474, 475, 468), (469, 476, 477, 470), (470, 477, 478, 471), (471, 478, 479, 472), (472, 479, 480, 473), (473, 480, 481, 474), (474, 481, 482, 475), (476, 483, 484, 477), (477, 484, 485, 478), (478, 485, 486, 479), (479, 486, 487, 480), (480, 487, 488, 481), (481, 488, 489, 482), (483, 490, 491, 484), (484, 491, 492, 485), (485, 492, 493, 486), (486, 493, 494, 487), (487, 494, 495, 488), (488, 495, 496, 489), (490, 497, 498, 491), (491, 498, 499, 492), (492, 499, 500, 493), (493, 500, 501, 494), (494, 501, 502, 495), (495, 502, 503, 496), (497, 504, 505, 498), (498, 505, 506, 499), (499, 506, 507, 500), (500, 507, 508, 501), (501, 508, 509, 502), (502, 509, 510, 503), (504, 511, 512, 505), (505, 512, 513, 506), (506, 513, 514, 507), (507, 514, 515, 508), (508, 515, 516, 509), (509, 516, 517, 510), (511, 518, 519, 512), (512, 519, 520, 513), (513, 520, 521, 514), (514, 521, 522, 515), (515, 522, 523, 516), (516, 523, 524, 517), (518, 525, 526, 519), (519, 526, 527, 520), (520, 527, 528, 521), (521, 528, 529, 522), (522, 529, 530, 523), (523, 530, 531, 524), (525, 532, 533, 526), (526, 533, 534, 527), (527, 534, 535, 528), (528, 535, 536, 529), (529, 536, 537, 530), (530, 537, 538, 531), (532, 539, 540, 533), (533, 540, 541, 534), (534, 541, 542, 535), (535, 542, 543, 536), (536, 543, 544, 537), (537, 544, 545, 538), (539, 546, 547, 540), (540, 547, 548, 541), (541, 548, 549, 542), (542, 549, 550, 543), (543, 550, 551, 544), (544, 551, 552, 545), (546, 553, 554, 547), (547, 554, 555, 548), (548, 555, 556, 549), (549, 556, 557, 550), (550, 557, 558, 551), (551, 558, 559, 552), (553, 560, 561, 554), (554, 561, 562, 555), (555, 562, 563, 556), (556, 563, 564, 557), (557, 564, 565, 558), (558, 565, 566, 559), (560, 567, 568, 561), (561, 568, 569, 562), (562, 569, 570, 563), (563, 570, 571, 564), (564, 571, 572, 565), (565, 572, 573, 566), (567, 574, 575, 568), (568, 575, 576, 569), (569, 576, 577, 570), (570, 577, 578, 571), (571, 578, 579, 572), (572, 579, 580, 573), (574, 581, 582, 575), (575, 582, 583, 576), (576, 583, 584, 577), (577, 584, 585, 578), (578, 585, 586, 579), (579, 586, 587, 580), (581, 588, 589, 582), (582, 589, 590, 583), (583, 590, 591, 584), (584, 591, 592, 585), (585, 592, 593, 586), (586, 593, 594, 587), (588, 595, 596, 589), (589, 596, 597, 590), (590, 597, 598, 591), (591, 598, 599, 592), (592, 599, 600, 593), (593, 600, 601, 594), (595, 602, 603, 596), (596, 603, 604, 597), (597, 604, 605, 598), (598, 605, 606, 599), (599, 606, 607, 600), (600, 607, 608, 601), (602, 609, 610, 603), (603, 610, 611, 604), (604, 611, 612, 605), (605, 612, 613, 606), (606, 613, 614, 607), (607, 614, 615, 608), (609, 616, 617, 610), (610, 617, 618, 611), (611, 618, 619, 612), (612, 619, 620, 613), (613, 620, 621, 614), (614, 621, 622, 615), (616, 623, 624, 617), (617, 624, 625, 618), (618, 625, 626, 619), (619, 626, 627, 620), (620, 627, 628, 621), (621, 628, 629, 622), (623, 630, 631, 624), (624, 631, 632, 625), (625, 632, 633, 626), (626, 633, 634, 627), (627, 634, 635, 628), (628, 635, 636, 629), (630, 637, 638, 631), (631, 638, 639, 632), (632, 639, 640, 633), (633, 640, 641, 634), (634, 641, 642, 635), (635, 642, 643, 636), (637, 644, 645, 638), (638, 645, 646, 639), (639, 646, 647, 640), (640, 647, 648, 641), (641, 648, 649, 642), (642, 649, 650, 643), (644, 651, 652, 645), (645, 652, 653, 646), (646, 653, 654, 647), (647, 654, 655, 648), (648, 655, 656, 649), (649, 656, 657, 650), (651, 658, 659, 652), (652, 659, 660, 653), (653, 660, 661, 654), (654, 661, 662, 655), (655, 662, 663, 656), (656, 663, 664, 657), (658, 665, 666, 659), (659, 666, 667, 660), (660, 667, 668, 661), (661, 668, 669, 662), (662, 669, 670, 663), (663, 670, 671, 664), (665, 336, 337, 666), (666, 337, 338, 667), (667, 338, 339, 668), (668, 339, 340, 669), (669, 340, 341, 670), (670, 341, 342, 671), (217, 553, 546, 210), (224, 560, 553, 217), (231, 567, 560, 224), (238, 574, 567, 231), (245, 581, 574, 238), (252, 588, 581, 245), (259, 595, 588, 252), (266, 602, 595, 259), (273, 609, 602, 266), (280, 616, 609, 273), (287, 623, 616, 280), (294, 630, 623, 287), (301, 637, 630, 294), (308, 644, 637, 301), (323, 316, 657, 664), (330, 323, 664, 671), (330, 671, 342, 1), (8, 1, 342, 349), (15, 8, 349, 356), (22, 15, 356, 363), (29, 22, 363, 370), (36, 29, 370, 377), (43, 36, 377, 384), (50, 43, 384, 391), (57, 50, 391, 398), (64, 57, 398, 405), (71, 64, 405, 412), (78, 71, 412, 419), (85, 78, 419, 426), (92, 85, 426, 433), (99, 92, 433, 440), (106, 99, 440, 447), (113, 106, 447, 454), (120, 113, 454, 461), (127, 120, 461, 468), (134, 127, 468, 475), (141, 134, 475, 482), (148, 141, 482, 489), (155, 148, 489, 496), (162, 155, 496, 503), (169, 162, 503, 510), (176, 169, 510, 517), (183, 176, 517, 524), (190, 183, 524, 531), (197, 190, 531, 538), (204, 197, 538, 545), (211, 204, 545, 552), (218, 211, 552, 559), (316, 309, 650, 657), (309, 302, 643, 650), (302, 295, 636, 643), (295, 288, 629, 636), (288, 281, 622, 629), (281, 274, 615, 622), (274, 267, 608, 615), (267, 260, 601, 608), (260, 253, 594, 601), (253, 246, 587, 594), (246, 239, 580, 587), (239, 232, 573, 580), (232, 225, 566, 573), (225, 218, 559, 566), (315, 651, 644, 308), (322, 658, 651, 315), (329, 665, 658, 322), (329, 0, 336, 665), (7, 343, 336, 0), (14, 350, 343, 7), (21, 357, 350, 14), (28, 364, 357, 21), (35, 371, 364, 28), (42, 378, 371, 35), (49, 385, 378, 42), (56, 392, 385, 49), (63, 399, 392, 56), (70, 406, 399, 63), (77, 413, 406, 70), (84, 420, 413, 77), (91, 427, 420, 84), (98, 434, 427, 91), (105, 441, 434, 98), (112, 448, 441, 105), (119, 455, 448, 112), (126, 462, 455, 119), (133, 469, 462, 126), (140, 476, 469, 133), (210, 546, 539, 203), (203, 539, 532, 196), (196, 532, 525, 189), (189, 525, 518, 182), (182, 518, 511, 175), (175, 511, 504, 168), (168, 504, 497, 161), (161, 497, 490, 154), (154, 490, 483, 147), (147, 483, 476, 140), (672, 673, 675, 674), (674, 675, 677, 676), (676, 677, 679, 678), (678, 679, 681, 680), (680, 681, 683, 682), (682, 683, 685, 684), (684, 685, 687, 686), (686, 687, 689, 688), (688, 689, 691, 690), (690, 691, 693, 692), (692, 693, 695, 694), (694, 695, 697, 696), (696, 697, 699, 698), (698, 699, 701, 700), (700, 701, 703, 702), (702, 703, 705, 704), (704, 705, 707, 706), (706, 707, 709, 708), (708, 709, 711, 710), (710, 711, 713, 712), (712, 713, 715, 714), (714, 715, 717, 716), (716, 717, 719, 718), (718, 719, 721, 720), (720, 721, 723, 722), (722, 723, 725, 724), (724, 725, 727, 726), (726, 727, 729, 728), (728, 729, 731, 730), (730, 731, 733, 732), (675, 673, 735, 733, 731, 729, 727, 725, 723, 721, 719, 717, 715, 713, 711, 709, 707, 705, 703, 701, 699, 697, 695, 693, 691, 689, 687, 685, 683, 681, 679, 677), (732, 733, 735, 734), (734, 735, 673, 672), (672, 674, 676, 678, 680, 682, 684, 686, 688, 690, 692, 694, 696, 698, 700, 702, 704, 706, 708, 710, 712, 714, 716, 718, 720, 722, 724, 726, 728, 730, 732, 734), (340, 689, 669), (689, 691, 669), (669, 691, 662), (347, 689, 340), (689, 347, 687), (354, 687, 347), (592, 705, 585), (599, 705, 592), (705, 599, 703), (606, 703, 599), (705, 707, 585), (585, 707, 578), (515, 721, 508), (508, 721, 501), (721, 723, 501), (501, 723, 494), (721, 515, 719), (522, 719, 515), (424, 673, 417), (673, 675, 417), (417, 675, 410), (431, 673, 424), (673, 431, 735), (438, 735, 431), (703, 606, 607, 753), (707, 751, 579, 578), (691, 759, 663, 662), (687, 354, 355, 761), (675, 767, 411, 410), (735, 438, 439, 737), (723, 743, 495, 494), (719, 522, 523, 745), (439, 432, 737), (737, 432, 736), (432, 425, 736), (425, 418, 736), (736, 418, 767), (411, 767, 418), (523, 516, 745), (745, 516, 744), (516, 509, 744), (509, 502, 744), (744, 502, 743), (495, 743, 502), (355, 348, 761), (761, 348, 760), (348, 341, 760), (341, 670, 760), (760, 670, 759), (663, 759, 670), (579, 751, 586), (751, 752, 586), (586, 752, 593), (600, 593, 752), (752, 753, 600), (600, 753, 607), (376, 369, 763), (763, 764, 376), (383, 376, 764), (390, 383, 764), (764, 765, 390), (397, 390, 765), (679, 396, 397, 765), (683, 763, 369, 368), (375, 683, 368), (681, 683, 375), (375, 382, 681), (389, 681, 382), (681, 389, 679), (389, 396, 679), (460, 453, 739), (739, 740, 460), (467, 460, 740), (474, 467, 740), (740, 741, 474), (481, 474, 741), (727, 480, 481, 741), (480, 727, 473), (729, 473, 727), (473, 729, 466), (466, 729, 459), (729, 731, 459), (459, 731, 452), (731, 739, 453, 452), (544, 537, 747), (747, 748, 544), (551, 544, 748), (558, 551, 748), (748, 749, 558), (565, 558, 749), (711, 564, 565, 749), (564, 711, 557), (713, 557, 711), (557, 713, 550), (550, 713, 543), (713, 715, 543), (543, 715, 536), (715, 747, 537, 536), (628, 621, 755), (755, 756, 628), (635, 628, 756), (642, 635, 756), (756, 757, 642), (649, 642, 757), (695, 648, 649, 757), (641, 648, 695), (695, 697, 641), (641, 697, 634), (634, 697, 627), (697, 699, 627), (627, 699, 620), (699, 755, 621, 620)])
me_torus_003.polygons.foreach_set('material_index', [1, 1, 1, 0, 0, 0, 1, 1, 1, 0, 0, 0, 1, 1, 1, 0, 0, 0, 1, 1, 1, 0, 0, 0, 1, 1, 1, 0, 0, 0, 1, 1, 1, 0, 0, 0, 1, 1, 1, 0, 0, 0, 1, 1, 1, 0, 0, 0, 1, 1, 1, 0, 0, 0, 1, 1, 1, 0, 0, 0, 1, 1, 1, 0, 0, 0, 1, 1, 1, 0, 0, 0, 1, 1, 1, 0, 0, 0, 1, 1, 1, 0, 0, 0, 1, 1, 1, 0, 0, 0, 1, 1, 1, 0, 0, 0, 1, 1, 1, 0, 0, 0, 1, 1, 1, 0, 0, 0, 1, 1, 1, 0, 0, 0, 1, 1, 1, 0, 0, 0, 1, 1, 1, 0, 0, 0, 1, 1, 1, 0, 0, 0, 1, 1, 1, 0, 0, 0, 1, 1, 1, 0, 0, 0, 1, 1, 1, 0, 0, 0, 1, 1, 1, 0, 0, 0, 1, 1, 1, 0, 0, 0, 1, 1, 1, 0, 0, 0, 1, 1, 1, 0, 0, 0, 1, 1, 1, 0, 0, 0, 1, 1, 1, 0, 0, 0, 1, 1, 1, 0, 0, 0, 1, 1, 1, 0, 0, 0, 1, 1, 1, 0, 0, 0, 1, 1, 1, 0, 0, 0, 1, 1, 1, 0, 0, 0, 1, 1, 1, 0, 0, 0, 1, 1, 1, 0, 0, 0, 1, 1, 1, 0, 0, 0, 1, 1, 1, 0, 0, 0, 1, 1, 1, 0, 0, 0, 1, 1, 1, 0, 0, 0, 1, 1, 1, 0, 0, 0, 1, 1, 1, 0, 0, 0, 1, 1, 1, 0, 0, 0, 1, 1, 1, 0, 0, 0, 1, 1, 1, 0, 0, 0, 1, 1, 1, 0, 0, 0, 0, 0, 0, 1, 1, 1, 0, 0, 0, 1, 1, 1, 0, 0, 0, 1, 1, 1, 0, 0, 0, 1, 1, 1, 0, 0, 0, 1, 1, 1, 0, 0, 0, 1, 1, 1, 0, 0, 0, 1, 1, 1, 0, 0, 0, 1, 1, 1, 0, 0, 0, 1, 1, 1, 0, 0, 0, 1, 1, 1, 0, 0, 0, 1, 1, 1, 0, 0, 0, 1, 1, 1, 0, 0, 0, 1, 1, 1, 0, 0, 0, 1, 1, 1, 0, 0, 0, 1, 1, 1, 0, 0, 0, 1, 1, 1, 0, 0, 0, 1, 1, 1, 0, 0, 0, 1, 1, 1, 0, 0, 0, 1, 1, 1, 0, 0, 0, 1, 1, 1, 0, 0, 0, 1, 1, 1, 0, 0, 0, 1, 1, 1, 0, 0, 0, 1, 1, 1, 0, 0, 0, 1, 1, 1, 0, 0, 0, 1, 1, 1, 0, 0, 0, 1, 1, 1, 0, 0, 0, 1, 1, 1, 0, 0, 0, 1, 1, 1, 0, 0, 0, 1, 1, 1, 0, 0, 0, 1, 1, 1, 0, 0, 0, 1, 1, 1, 0, 0, 0, 1, 1, 1, 0, 0, 0, 1, 1, 1, 0, 0, 0, 1, 1, 1, 0, 0, 0, 1, 1, 1, 0, 0, 0, 1, 1, 1, 0, 0, 0, 1, 1, 1, 0, 0, 0, 1, 1, 1, 0, 0, 0, 1, 1, 1, 0, 0, 0, 1, 1, 1, 0, 0, 0, 1, 1, 1, 0, 0, 0, 1, 1, 1, 0, 0, 0, 1, 1, 1, 0, 0, 0, 1, 1, 1, 0, 0, 0, 1, 1, 1, 0, 0, 0, 1, 1, 1, 0, 0, 0, 1, 1, 1, 0, 0, 0, 1, 1, 1, 0, 0, 0, 0, 0, 0, 0, 0, 0, 0, 0, 0, 0, 0, 1, 1, 1, 1, 1, 1, 1, 1, 1, 1, 1, 1, 1, 1, 1, 1, 1, 1, 1, 1, 1, 1, 1, 1, 1, 1, 1, 1, 1, 1, 1, 1, 1, 1, 1, 1, 1, 1, 1, 1, 1, 1, 1, 1, 1, 1, 1, 1, 0, 0, 0, 0, 0, 0, 0, 0, 0, 0, 0, 0, 0, 0, 0, 0, 0, 0, 0, 0, 0, 0, 0, 0, 0, 0, 0, 0, 0, 0, 0, 0, 0, 0, 1, 1, 1, 1, 1, 1, 1, 1, 1, 1, 1, 1, 1, 1, 1, 1, 1, 1, 1, 1, 1, 1, 1, 1, 1, 1, 1, 1, 1, 1, 1, 1, 1, 1, 1, 1, 1, 1, 1, 1, 1, 1, 1, 1, 1, 1, 1, 1, 1, 1, 1, 1, 1, 1, 1, 1, 1, 1, 1, 1, 1, 1, 1, 1, 1, 1, 1, 1, 1, 1, 1, 1, 1, 1, 1, 1, 1, 1, 1, 1, 1, 1, 1, 1, 1, 1, 1, 1, 1, 1, 1, 1, 1, 1, 1, 1, 1, 1, 1, 1, 1, 1, 1, 1, 1, 1, 1, 1, 1, 1, 1, 1, 1, 1, 1, 1, 1, 1, 1, 1, 1, 1, 1, 1, 1, 1, 1, 1, 1, 1, 1, 1, 1, 1, 1, 1, 1, 1, 1, 1, 1, 1, 1, 1, 1, 1])
me_torus_003.materials.append(mat_outside)
me_torus_003.materials.append(mat_inside)
me_torus_003.use_remesh_preserve_volume = False
me_torus_003.use_remesh_preserve_attributes = False
me_torus_003.use_mirror_vertex_groups = False
me_torus_003.update()

# ---- objects
ob_torus_003 = bpy.data.objects.new('Torus.003', me_torus_003)
ob_lamp = bpy.data.objects.new('Lamp', light_lamp)
ob_camera = bpy.data.objects.new('Camera', cam_camera)

# ---- transforms, parenting, visibility, modifiers, constraints
ob_torus_003.location = (0.0, 0.0, 0.0)
ob_torus_003.lineart.crease_threshold = 0.0
ob_lamp.location = (4.076, 1.005, 5.904)
ob_lamp.rotation_euler = (0.6503, 0.05522, 1.866)
ob_lamp.lock_rotations_4d = False
ob_lamp.empty_display_type = 'ARROWS'
ob_lamp.color = (0.0, 0.0, 0.0, 0.0)
ob_lamp.lineart.crease_threshold = 0.0
ob_camera.location = (7.481, -6.508, 5.344)
ob_camera.rotation_euler = (1.109, 0.01082, 0.8149)
ob_camera.lock_rotations_4d = False
ob_camera.empty_display_type = 'ARROWS'
ob_camera.color = (0.0, 0.0, 0.0, 0.0)
ob_camera.display_type = 'WIRE'
ob_camera.lineart.crease_threshold = 0.0

# ---- collection membership
col_collection_1.objects.link(ob_torus_003)
col_collection_1.objects.link(ob_lamp)
col_collection_1.objects.link(ob_camera)

# ---- scene / render settings (as saved in the file)
scene.camera = ob_torus_003
scene.frame_start = 1; scene.frame_end = 250; scene.frame_set(250)
scene.render.engine = 'BLENDER_EEVEE_NEXT'
scene.render.resolution_percentage = 50
scene.render.dither_intensity = 0.0
scene.cycles.use_denoising = False
scene.cycles.samples = 128
scene.cycles.sampling_pattern = 'TABULATED_SOBOL'
scene.cycles.light_sampling_threshold = 0.0
scene.cycles.use_adaptive_sampling = False
scene.cycles.use_light_tree = False
scene.cycles.blur_glossy = 0.0
scene.cycles.sample_clamp_indirect = 0.0
scene.view_settings.view_transform = 'Standard'
bpy.context.view_layer.update()

# ---- added for rendering (the .blend has no active camera): camera
cam_auto = bpy.data.cameras.new('AutoCamera')
cam_auto.lens = 50.0
cam_auto.sensor_width = 36.0
cam_auto.clip_end = 1000.0
ob_auto_camera = bpy.data.objects.new('AutoCamera', cam_auto)
scene.collection.objects.link(ob_auto_camera)
ob_auto_camera.location = (3.39949, -4.07939, 2.96959)
ob_auto_camera.rotation_euler = (1.09748, -7.21219e-08, 0.694738)
scene.camera = ob_auto_camera
bpy.context.view_layer.update()
